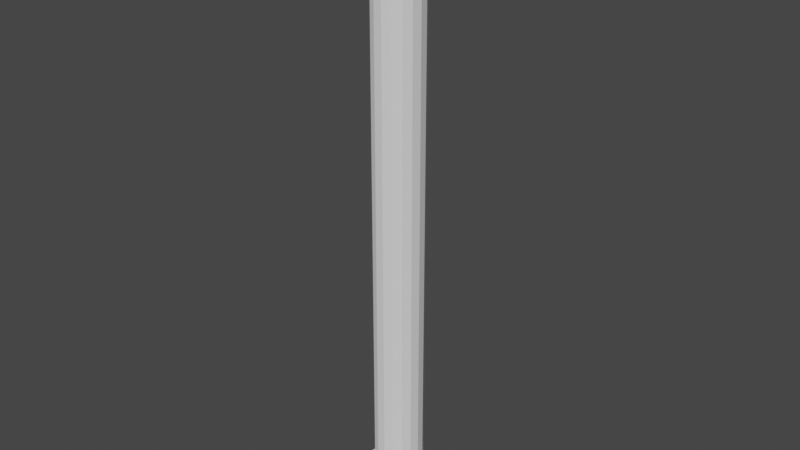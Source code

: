 # Source: Hacha_minotauro.blend  (saved by Blender 2.93.21; exported with 4.5.12 LTS)
import bpy
from mathutils import Matrix  # noqa: F401  (used for matrix-valued properties, if any)

bpy.ops.wm.read_factory_settings(use_empty=True)
scene = bpy.context.scene
scene.name = 'Scene'

# ---- collections
col_collection = bpy.data.collections.new('Collection'); scene.collection.children.link(col_collection)

# ---- world
world_world = bpy.data.worlds.new('World'); scene.world = world_world
world_world.use_nodes = True; world_world.node_tree.nodes.clear()
_N = world_world.node_tree.nodes; _L = world_world.node_tree.links
n0 = _N.new('ShaderNodeOutputWorld'); n0.name = 'World Output'; n0.location = (300, 300)
n1 = _N.new('ShaderNodeBackground'); n1.name = 'Background'; n1.location = (10, 300)
n1.inputs[0].default_value = (0.05088, 0.05088, 0.05088, 1.0)
_L.new(n1.outputs[0], n0.inputs[0])
n0.is_active_output = True
world_world.color = (0.05088, 0.05088, 0.05088)
world_world.use_sun_shadow = False
world_world.sun_shadow_jitter_overblur = 0.0

# ---- cameras
cam_camera = bpy.data.cameras.new('Camera')
cam_camera.clip_end = 100.0
cam_camera.ortho_scale = 7.314

# ---- meshes
me_cylinder = bpy.data.meshes.new('Cylinder')
me_cylinder.from_pydata([(0.0, 1.0, -1.0), (0.0, 1.0, 1.0), (0.3612, 0.9325, -1.0), (0.3612, 0.9325, 1.0), (0.6737, 0.739, -1.0), (0.6737, 0.739, 1.0), (0.8952, 0.4457, -1.0), (0.8952, 0.4457, 1.0), (0.9957, 0.09227, -1.0), (0.9957, 0.09227, 1.0), (0.9618, -0.2737, -1.0), (0.9618, -0.2737, 1.0), (0.798, -0.6026, -1.0), (0.798, -0.6026, 1.0), (0.5264, -0.8502, -1.0), (0.5264, -0.8502, 1.0), (0.1837, -0.983, -1.0), (0.1837, -0.983, 1.0), (-0.1837, -0.983, -1.0), (-0.1837, -0.983, 1.0), (-0.5264, -0.8502, -1.0), (-0.5264, -0.8502, 1.0), (-0.798, -0.6026, -1.0), (-0.798, -0.6026, 1.0), (-0.9618, -0.2737, -1.0), (-0.9618, -0.2737, 1.0), (-0.9957, 0.09227, -1.0), (-0.9957, 0.09227, 1.0), (-0.8952, 0.4457, -1.0), (-0.8952, 0.4457, 1.0), (-0.6737, 0.739, -1.0), (-0.6737, 0.739, 1.0), (-0.3612, 0.9325, -1.0), (-0.3612, 0.9325, 1.0)], [], [(0, 1, 3, 2), (2, 3, 5, 4), (4, 5, 7, 6), (6, 7, 9, 8), (8, 9, 11, 10), (10, 11, 13, 12), (12, 13, 15, 14), (14, 15, 17, 16), (16, 17, 19, 18), (18, 19, 21, 20), (20, 21, 23, 22), (22, 23, 25, 24), (24, 25, 27, 26), (26, 27, 29, 28), (28, 29, 31, 30), (3, 1, 33, 31, 29, 27, 25, 23, 21, 19, 17, 15, 13, 11, 9, 7, 5), (30, 31, 33, 32), (32, 33, 1, 0), (0, 2, 4, 6, 8, 10, 12, 14, 16, 18, 20, 22, 24, 26, 28, 30, 32)])
_uv = me_cylinder.uv_layers.new(name='UVMap')
_uv.uv.foreach_set('vector', [1.0, 0.5, 1.0, 1.0, 0.9412, 1.0, 0.9412, 0.5, 0.9412, 0.5, 0.9412, 1.0, 0.8824, 1.0, 0.8824, 0.5, 0.8824, 0.5, 0.8824, 1.0, 0.8235, 1.0, 0.8235, 0.5, 0.8235, 0.5, 0.8235, 1.0, 0.7647, 1.0, 0.7647, 0.5, 0.7647, 0.5, 0.7647, 1.0, 0.7059, 1.0, 0.7059, 0.5, 0.7059, 0.5, 0.7059, 1.0, 0.6471, 1.0, 0.6471, 0.5, 0.6471, 0.5, 0.6471, 1.0, 0.5882, 1.0, 0.5882, 0.5, 0.5882, 0.5, 0.5882, 1.0, 0.5294, 1.0, 0.5294, 0.5, 0.5294, 0.5, 0.5294, 1.0, 0.4706, 1.0, 0.4706, 0.5, 0.4706, 0.5, 0.4706, 1.0, 0.4118, 1.0, 0.4118, 0.5, 0.4118, 0.5, 0.4118, 1.0, 0.3529, 1.0, 0.3529, 0.5, 0.3529, 0.5, 0.3529, 1.0, 0.2941, 1.0, 0.2941, 0.5, 0.2941, 0.5, 0.2941, 1.0, 0.2353, 1.0, 0.2353, 0.5, 0.2353, 0.5, 0.2353, 1.0, 0.1765, 1.0, 0.1765, 0.5, 0.1765, 0.5, 0.1765, 1.0, 0.1176, 1.0, 0.1176, 0.5, 0.3367, 0.4738, 0.25, 0.49, 0.1633, 0.4738, 0.08831, 0.4274, 0.03516, 0.357, 0.01102, 0.2721, 0.01916, 0.1843, 0.05848, 0.1054, 0.1237, 0.04595, 0.2059, 0.01409, 0.2941, 0.01409, 0.3763, 0.04595, 0.4415, 0.1054, 0.4808, 0.1843, 0.489, 0.2721, 0.4648, 0.357, 0.4117, 0.4274, 0.1176, 0.5, 0.1176, 1.0, 0.05882, 1.0, 0.05882, 0.5, 0.05882, 0.5, 0.05882, 1.0, 5.215e-08, 1.0, 5.215e-08, 0.5, 0.75, 0.49, 0.8367, 0.4738, 0.9117, 0.4274, 0.9648, 0.357, 0.989, 0.2721, 0.9808, 0.1843, 0.9415, 0.1054, 0.8763, 0.04595, 0.7941, 0.01409, 0.7059, 0.01409, 0.6237, 0.04595, 0.5585, 0.1054, 0.5192, 0.1843, 0.511, 0.2721, 0.5352, 0.357, 0.5883, 0.4274, 0.6633, 0.4738])
me_cylinder.use_remesh_fix_poles = True
me_cylinder.use_remesh_preserve_attributes = False
me_cylinder.update()
me_cube_001 = bpy.data.meshes.new('Cube.001')
me_cube_001.from_pydata([(-0.6268, -0.6268, -1.0), (-0.6268, -1.0, -0.6268), (-1.0, -0.6268, -0.6268), (-0.6268, -1.0, 0.6268), (-0.6268, -0.6268, 1.0), (-1.0, -0.6268, 0.6268), (-0.6268, 0.6268, -1.0), (-1.0, 0.6268, -0.6268), (-0.6268, 1.0, -0.6268), (-0.6268, 0.6268, 1.0), (-0.6268, 1.0, 0.6268), (-1.0, 0.6268, 0.6268), (0.6268, -0.6268, -1.0), (1.0, -0.6268, -0.6268), (0.6268, -1.0, -0.6268), (0.6268, -0.6268, 1.0), (0.6268, -1.0, 0.6268), (1.0, -0.6268, 0.6268), (0.6268, 0.6268, -1.0), (0.6268, 1.0, -0.6268), (1.0, 0.6268, -0.6268), (0.6268, 0.6268, 1.0), (1.0, 0.6268, 0.6268), (0.6268, 1.0, 0.6268)], [], [(14, 16, 3, 1), (20, 22, 17, 13), (21, 9, 4, 15), (2, 5, 11, 7), (8, 10, 23, 19), (0, 1, 2), (3, 4, 5), (6, 7, 8), (9, 10, 11), (12, 13, 14), (15, 16, 17), (18, 19, 20), (21, 22, 23), (6, 0, 2, 7), (1, 3, 5, 2), (4, 9, 11, 5), (10, 8, 7, 11), (18, 6, 8, 19), (9, 21, 23, 10), (22, 20, 19, 23), (12, 18, 20, 13), (21, 15, 17, 22), (16, 14, 13, 17), (0, 12, 14, 1), (15, 4, 3, 16), (6, 18, 12, 0)])
_uv = me_cube_001.uv_layers.new(name='UVMap')
_uv.uv.foreach_set('vector', [0.4217, 0.7967, 0.5783, 0.7967, 0.5783, 0.9533, 0.4217, 0.9533, 0.4217, 0.5467, 0.5783, 0.5467, 0.5783, 0.7033, 0.4217, 0.7033, 0.6717, 0.5467, 0.8283, 0.5467, 0.8283, 0.7033, 0.6717, 0.7033, 0.4217, 0.04665, 0.5783, 0.04665, 0.5783, 0.2033, 0.4217, 0.2033, 0.4217, 0.2967, 0.5783, 0.2967, 0.5783, 0.4533, 0.4217, 0.4533, 0.1717, 0.7033, 0.1717, 0.75, 0.125, 0.7033, 0.5783, 0.9533, 0.625, 0.9533, 0.5783, 1.0, 0.1717, 0.5467, 0.125, 0.5467, 0.1717, 0.5, 0.625, 0.2967, 0.625, 0.2967, 0.5783, 0.25, 0.3283, 0.7033, 0.375, 0.7033, 0.3283, 0.75, 0.625, 0.7967, 0.625, 0.7967, 0.5783, 0.75, 0.3283, 0.5467, 0.3283, 0.5, 0.375, 0.5467, 0.625, 0.5467, 0.625, 0.5467, 0.5783, 0.5, 0.1717, 0.5467, 0.1717, 0.7033, 0.125, 0.7033, 0.125, 0.5467, 0.4217, 0.0, 0.5783, 0.0, 0.5783, 0.04665, 0.4217, 0.04665, 0.625, 0.04665, 0.625, 0.2033, 0.5783, 0.2033, 0.5783, 0.04665, 0.5783, 0.2967, 0.4217, 0.2967, 0.4217, 0.2033, 0.5783, 0.2033, 0.3283, 0.5467, 0.1717, 0.5467, 0.1717, 0.5, 0.3283, 0.5, 0.625, 0.2967, 0.625, 0.4533, 0.5783, 0.4533, 0.5783, 0.2967, 0.5783, 0.5467, 0.4217, 0.5467, 0.4217, 0.4533, 0.5783, 0.4533, 0.3283, 0.7033, 0.3283, 0.5467, 0.4217, 0.5467, 0.4217, 0.7033, 0.6717, 0.5467, 0.6717, 0.7033, 0.5783, 0.7033, 0.5783, 0.5467, 0.5783, 0.7967, 0.4217, 0.7967, 0.4217, 0.7033, 0.5783, 0.7033, 0.1717, 0.7033, 0.3283, 0.7033, 0.3283, 0.75, 0.1717, 0.75, 0.625, 0.7967, 0.625, 0.9533, 0.5783, 0.9533, 0.5783, 0.7967, 0.1717, 0.5467, 0.3283, 0.5467, 0.3283, 0.7033, 0.1717, 0.7033])
me_cube_001.use_remesh_fix_poles = True
me_cube_001.use_remesh_preserve_attributes = False
me_cube_001.update()
me_cube_002 = bpy.data.meshes.new('Cube.002')
me_cube_002.from_pydata([(-0.08242, -1.565, 0.7856), (-0.615, -0.4675, -1.119), (-0.615, -0.4675, 1.304), (0.615, -0.4675, -1.119), (0.615, -0.4675, 1.304), (-1.0, 0.4478, -0.6275), (-1.0, 0.4836, 0.8414), (1.0, 0.4836, 0.8414), (1.0, 0.4478, -0.6275), (0.1612, -1.044, 1.332), (0.005677, -1.333, 0.0811), (0.1612, -0.9479, -0.8831), (0.005677, -1.28, -0.1189), (-0.9994, -1.036, -1.799), (-0.5284, -1.036, 1.944), (0.7427, -1.036, 1.944), (0.9994, -1.036, -1.799), (-0.5345, -1.51, -0.9438), (-0.02764, -1.692, 0.4319), (-0.5345, -1.51, 1.089), (0.5345, -1.51, 1.089), (0.02764, -1.692, 0.4319), (0.5345, -1.51, -0.9438), (0.7699, -0.6967, -1.369), (-0.7699, -0.6967, -1.369), (-0.7699, -0.6967, 1.514), (0.7699, -0.6967, 1.514), (-0.7278, -0.1992, -0.9466), (-0.7278, -0.1888, 1.112), (0.7278, -0.1888, 1.112), (0.7278, -0.1992, -0.9466), (0.02764, -1.692, 0.000945), (-0.02764, -1.692, 0.003027), (-0.1132, -1.661, -0.002774), (-0.5248, -1.513, -0.08582), (-0.4442, -1.542, -0.05123), (0.432, -1.546, -0.08248), (0.3296, -1.583, -0.04228), (-0.02939, -1.691, -0.2889), (-0.143, -1.65, -0.2523), (-0.515, -1.517, -0.05844), (-0.4994, -1.522, -0.07492), (-0.4458, -1.542, -0.05191), (-0.4644, -1.535, -0.112), (-0.4751, -1.531, -0.1006), (0.02776, -1.692, -0.2868), (0.3495, -1.576, -0.1525), (0.4315, -1.547, -0.0826), (0.4326, -1.546, -0.08269), (0.2635, -1.533, -0.1124), (-0.07441, -1.528, -0.1236), (0.2839, -1.53, -0.1079), (0.4317, -1.546, -0.08251), (0.4309, -1.546, -0.08258), (0.2882, -1.545, -0.05208), (0.2273, -1.488, -0.06646), (-0.07858, -1.55, -0.03657), (-0.06839, -1.551, -0.03669), (-0.05316, -1.469, -0.0614), (0.2683, -1.55, -0.04979), (0.223, -1.487, -0.06657), (-0.443, -1.541, -0.0514), (-0.4136, -1.549, -0.04795), (-0.3481, -1.486, -0.06566), (-0.05794, -1.469, -0.06157), (-0.3529, -1.487, -0.06621), (-0.4472, -1.527, -0.1049), (-0.4188, -1.533, -0.1119), (-0.0854, -1.527, -0.1232), (0.005655, -1.406, -1.13), (-0.7046, -1.336, -1.257), (-0.6458, -1.396, -1.148), (-0.01508, -1.324, -1.278), (0.7046, -1.336, -1.256), (0.647, -1.395, -1.151), (0.672, -1.37, -1.138), (0.707, -1.334, -1.254), (0.7818, -1.258, -1.121), (-0.6621, -1.373, -1.136), (-0.7411, -1.266, -1.125), (-0.7128, -1.323, -1.242), (0.539, -1.505, 1.061), (0.5937, -1.401, 1.116), (0.6543, -1.291, 1.143), (0.619, -1.368, 1.021), (0.5643, -1.479, 0.9041), (0.5345, -1.51, 0.8716), (0.5345, -1.51, 1.059), (-0.3233, -1.586, 0.8153), (-0.368, -1.569, 0.7947), (-0.5105, -1.518, 1.058), (-0.5345, -1.51, 0.8674), (-0.5345, -1.51, 1.062), (0.3524, -1.575, 0.7955), (0.32, -1.587, 0.811), (0.508, -1.519, 1.055), (0.002377, -1.512, 1.079), (-0.5449, -1.499, 0.8793), (-0.5358, -1.508, 1.062), (-0.5386, -1.505, 1.064), (-0.5524, -1.412, 1.112), (-0.573, -1.303, 1.135), (-0.574, -1.36, 1.03), (-0.5647, -1.479, 0.9018), (-0.536, -1.508, 1.063), (-0.5464, -1.497, 0.8817), (-0.5369, -1.507, 1.063), (-0.5529, -1.488, 0.8916)], [], [(24, 23, 16, 13), (27, 28, 6, 5), (29, 30, 8, 7), (30, 27, 5, 8), (28, 29, 7, 6), (69, 74, 22, 17, 71), (72, 70, 13, 16, 73), (25, 24, 13, 14), (26, 25, 14, 15), (23, 26, 15, 16), (31, 21, 18, 32), (19, 20, 15, 14), (76, 73, 16, 15, 20, 87, 81, 82, 83, 84, 85, 86, 22, 74, 75, 77), (19, 92, 90), (43, 44, 34, 41, 40, 42, 35, 33, 32, 18, 88, 89, 91, 17, 38, 39), (87, 20, 95), (93, 94, 21, 31, 37, 36, 47, 48, 46, 45, 22, 86), (38, 17, 22, 45), (95, 20, 19, 90, 96), (88, 18, 21, 94), (98, 92, 19, 14, 13, 70, 80, 79, 78, 71, 17, 91, 97, 105, 107, 103, 102, 101, 100, 99, 106, 104), (3, 4, 26, 23), (4, 2, 25, 26), (2, 1, 24, 25), (1, 3, 23, 24), (2, 4, 29, 28), (3, 1, 27, 30), (4, 3, 30, 29), (1, 2, 28, 27), (12, 50, 49), (36, 52, 47), (12, 49, 51, 53), (36, 37, 54, 52), (12, 53, 55), (59, 54, 37, 31, 32, 33, 56, 57), (58, 12, 55, 60), (62, 56, 33, 35, 61), (64, 63, 12, 58), (42, 61, 35), (65, 41, 34, 12, 63), (66, 67, 12, 34, 44), (68, 50, 12, 67), (50, 68, 39, 38, 45, 46, 51, 49), (60, 10, 64, 58), (53, 51, 46, 48, 10, 60, 55), (54, 59, 10, 48, 47, 52), (57, 10, 59), (56, 62, 10, 57), (61, 42, 40, 10, 62), (44, 43, 66), (65, 10, 40, 41), (67, 66, 43, 39, 68), (64, 10, 65, 63), (73, 76, 11, 72), (11, 76, 77), (11, 77, 75), (11, 75, 74, 69), (69, 71, 78, 11), (79, 11, 78), (79, 80, 11), (72, 11, 80, 70), (86, 85, 84, 9, 0, 93), (9, 84, 83), (9, 83, 82), (96, 9, 82, 81, 87, 95), (96, 90, 92, 98, 104, 106, 99, 100, 9), (101, 9, 100), (93, 0, 89, 88, 94), (101, 102, 9), (91, 89, 0, 9, 102, 103, 107, 105, 97)])
me_cube_002.polygons.foreach_set('use_smooth', [1, 1, 1, 1, 1, 1, 1, 1, 1, 1, 1, 1, 1, 1, 1, 1, 1, 1, 1, 1, 1, 1, 1, 1, 1, 1, 1, 1, 1, 0, 0, 0, 0, 0, 0, 0, 0, 0, 0, 0, 0, 0, 0, 0, 0, 0, 0, 0, 0, 0, 0, 0, 0, 0, 0, 0, 0, 0, 0, 0, 0, 0, 0, 0, 0, 0, 0, 0, 0, 0])
_uv = me_cube_002.uv_layers.new(name='UVMap')
_uv.uv.foreach_set('vector', [0.3983, 0.9624, 0.3983, 0.7876, 0.3983, 0.7876, 0.3983, 0.9624, 0.3915, 0.9734, 0.6085, 0.9734, 0.625, 1.0, 0.375, 1.0, 0.6085, 0.7766, 0.3915, 0.7766, 0.375, 0.75, 0.625, 0.75, 0.3915, 0.7766, 0.3915, 0.9734, 0.375, 1.0, 0.375, 0.75, 0.6085, 0.9734, 0.6085, 0.7766, 0.625, 0.75, 0.625, 1.0, 0.4003, 0.8742, 0.4003, 0.7907, 0.4009, 0.7917, 0.4009, 0.9583, 0.4003, 0.9593, 0.3999, 0.8769, 0.3999, 0.9598, 0.3983, 0.9624, 0.3983, 0.7876, 0.3999, 0.7902, 0.6017, 0.9624, 0.3983, 0.9624, 0.3983, 0.9624, 0.6017, 0.9624, 0.6017, 0.7876, 0.6017, 0.9624, 0.6017, 0.9624, 0.6017, 0.7876, 0.3983, 0.7876, 0.6017, 0.7876, 0.6017, 0.7876, 0.3983, 0.7876, 0.4898, 0.8686, 0.5513, 0.8686, 0.5513, 0.8814, 0.4901, 0.8814, 0.5991, 0.9583, 0.5991, 0.7917, 0.6017, 0.7876, 0.6017, 0.9624, 0.4004, 0.7901, 0.3999, 0.7902, 0.3983, 0.7876, 0.6017, 0.7876, 0.5991, 0.7917, 0.5962, 0.7917, 0.5959, 0.7916, 0.5892, 0.7907, 0.5797, 0.7898, 0.5787, 0.7904, 0.5783, 0.7914, 0.5779, 0.7917, 0.4009, 0.7917, 0.4003, 0.7907, 0.4038, 0.7904, 0.4165, 0.7894, 0.5991, 0.9583, 0.5964, 0.9583, 0.5969, 0.9547, 0.4812, 0.9477, 0.4825, 0.9493, 0.4845, 0.9569, 0.4854, 0.953, 0.4871, 0.9554, 0.4872, 0.9448, 0.4873, 0.9446, 0.4898, 0.8943, 0.4901, 0.8814, 0.5513, 0.8814, 0.5792, 0.9263, 0.5755, 0.933, 0.5775, 0.9583, 0.4009, 0.9583, 0.4485, 0.8816, 0.458, 0.8989, 0.5962, 0.7917, 0.5991, 0.7917, 0.5966, 0.7957, 0.5762, 0.8193, 0.5789, 0.8242, 0.5513, 0.8686, 0.4898, 0.8686, 0.4872, 0.8228, 0.484, 0.8072, 0.4839, 0.8073, 0.4839, 0.8071, 0.4751, 0.8198, 0.4487, 0.8686, 0.4009, 0.7917, 0.5779, 0.7917, 0.4485, 0.8816, 0.4009, 0.9583, 0.4009, 0.7917, 0.4487, 0.8686, 0.5966, 0.7957, 0.5991, 0.7917, 0.5991, 0.9583, 0.5969, 0.9547, 0.5984, 0.8746, 0.5792, 0.9263, 0.5513, 0.8814, 0.5513, 0.8686, 0.5789, 0.8242, 0.5963, 0.9583, 0.5964, 0.9583, 0.5991, 0.9583, 0.6017, 0.9624, 0.3983, 0.9624, 0.3999, 0.9598, 0.4021, 0.9599, 0.4145, 0.9604, 0.4033, 0.9595, 0.4003, 0.9593, 0.4009, 0.9583, 0.5775, 0.9583, 0.5776, 0.9584, 0.5776, 0.9585, 0.5778, 0.9586, 0.5777, 0.9587, 0.5787, 0.9597, 0.5806, 0.9601, 0.5902, 0.9592, 0.5961, 0.9584, 0.5963, 0.9584, 0.5963, 0.9583, 0.3983, 0.7876, 0.6017, 0.7876, 0.6017, 0.7876, 0.3983, 0.7876, 0.6017, 0.7876, 0.6017, 0.9624, 0.6017, 0.9624, 0.6017, 0.7876, 0.6017, 0.9624, 0.3983, 0.9624, 0.3983, 0.9624, 0.6017, 0.9624, 0.3983, 0.9624, 0.3983, 0.7876, 0.3983, 0.7876, 0.3983, 0.9624, 0.6017, 0.9624, 0.6017, 0.7876, 0.6085, 0.7766, 0.6085, 0.9734, 0.3983, 0.7876, 0.3983, 0.9624, 0.3915, 0.9734, 0.3915, 0.7766, 0.6017, 0.7876, 0.3983, 0.7876, 0.3915, 0.7766, 0.6085, 0.7766, 0.3983, 0.9624, 0.6017, 0.9624, 0.6085, 0.9734, 0.3915, 0.9734, 0.25, 0.25, 0.25, 0.3595, 0.3289, 0.3289, 0.3688, 0.25, 0.3687, 0.25, 0.3687, 0.2504, 0.25, 0.25, 0.3289, 0.3289, 0.3333, 0.315, 0.3685, 0.25, 0.3688, 0.25, 0.3475, 0.1525, 0.335, 0.165, 0.3687, 0.25, 0.25, 0.25, 0.3685, 0.25, 0.3167, 0.1833, 0.3307, 0.1608, 0.335, 0.165, 0.3475, 0.1525, 0.285, 0.07525, 0.2722, 0.06965, 0.25, 0.07423, 0.25, 0.1254, 0.2524, 0.126, 0.25, 0.163, 0.25, 0.25, 0.3167, 0.1833, 0.3156, 0.1833, 0.1721, 0.158, 0.25, 0.1254, 0.25, 0.07423, 0.1645, 0.1645, 0.1647, 0.1647, 0.2489, 0.1635, 0.1827, 0.1827, 0.25, 0.25, 0.25, 0.163, 0.1641, 0.1662, 0.1647, 0.1647, 0.1645, 0.1645, 0.1817, 0.1845, 0.1503, 0.2231, 0.1438, 0.25, 0.25, 0.25, 0.1827, 0.1827, 0.1631, 0.3086, 0.1701, 0.3299, 0.25, 0.25, 0.1438, 0.25, 0.1568, 0.298, 0.2474, 0.3581, 0.25, 0.3595, 0.25, 0.25, 0.1701, 0.3299, 0.2526, 0.3739, 0.25, 0.3746, 0.25, 0.4533, 0.2805, 0.4648, 0.2937, 0.4588, 0.3552, 0.3552, 0.3351, 0.3351, 0.3308, 0.3394, 0.3165, 0.3165, 0.25, 0.25, 0.25, 0.337, 0.2511, 0.3365, 0.3685, 0.2506, 0.3351, 0.3351, 0.3552, 0.3552, 0.369, 0.25, 0.25, 0.25, 0.3165, 0.3165, 0.3175, 0.3147, 0.3335, 0.185, 0.329, 0.171, 0.25, 0.25, 0.369, 0.25, 0.3687, 0.2491, 0.3688, 0.2495, 0.25, 0.1405, 0.25, 0.25, 0.329, 0.171, 0.2476, 0.1418, 0.1703, 0.1703, 0.25, 0.25, 0.25, 0.1405, 0.1633, 0.1915, 0.1627, 0.1926, 0.1458, 0.25, 0.25, 0.25, 0.1703, 0.1703, 0.1582, 0.3197, 0.1616, 0.3384, 0.1648, 0.3352, 0.1825, 0.3175, 0.25, 0.25, 0.1458, 0.25, 0.1506, 0.2772, 0.172, 0.3419, 0.1648, 0.3352, 0.1616, 0.3384, 0.25, 0.4533, 0.25, 0.3746, 0.25, 0.337, 0.25, 0.25, 0.1825, 0.3175, 0.1836, 0.3175, 0.37, 0.3715, 0.3703, 0.3703, 0.25, 0.25, 0.25, 0.4237, 0.25, 0.25, 0.3703, 0.3703, 0.3746, 0.25, 0.25, 0.25, 0.3746, 0.25, 0.3607, 0.1393, 0.25, 0.25, 0.3607, 0.1393, 0.3579, 0.1291, 0.25, 0.08434, 0.25, 0.08434, 0.1413, 0.1273, 0.1373, 0.1373, 0.25, 0.25, 0.1199, 0.25, 0.25, 0.25, 0.1373, 0.1373, 0.1199, 0.25, 0.1316, 0.3684, 0.25, 0.25, 0.25, 0.4237, 0.25, 0.25, 0.1316, 0.3684, 0.134, 0.3756, 0.3478, 0.4176, 0.3504, 0.4023, 0.3509, 0.3509, 0.25, 0.25, 0.25, 0.49, 0.3228, 0.4599, 0.25, 0.25, 0.3509, 0.3509, 0.349, 0.25, 0.25, 0.25, 0.349, 0.25, 0.3437, 0.1563, 0.25, 0.08085, 0.25, 0.25, 0.3437, 0.1563, 0.3404, 0.1176, 0.3399, 0.1157, 0.336, 0.1108, 0.25, 0.08085, 0.1652, 0.1094, 0.1607, 0.1141, 0.1604, 0.1147, 0.1604, 0.1148, 0.1602, 0.1154, 0.1598, 0.1159, 0.1523, 0.1523, 0.25, 0.25, 0.1441, 0.25, 0.25, 0.25, 0.1523, 0.1523, 0.8228, 0.4599, 0.75, 0.49, 0.7019, 0.4701, 0.7091, 0.417, 0.8171, 0.4206, 0.1441, 0.25, 0.1504, 0.3496, 0.25, 0.25, 0.1689, 0.4272, 0.2019, 0.4701, 0.25, 0.49, 0.25, 0.25, 0.1504, 0.3496, 0.1614, 0.4096, 0.1641, 0.415, 0.1659, 0.4199, 0.1663, 0.4211])
me_cube_002.use_remesh_fix_poles = True
me_cube_002.use_remesh_preserve_attributes = False
me_cube_002.update()
me_cylinder_001 = bpy.data.meshes.new('Cylinder.001')
me_cylinder_001.from_pydata([(0.0, 1.0, -1.0), (0.3612, 0.9325, -1.0), (0.6737, 0.739, -1.0), (0.8952, 0.4457, -1.0), (0.9957, 0.09227, -1.0), (0.9618, -0.2737, -1.0), (0.798, -0.6026, -1.0), (0.5264, -0.8502, -1.0), (0.1837, -0.983, -1.0), (-0.1837, -0.983, -1.0), (-0.5264, -0.8502, -1.0), (-0.798, -0.6026, -1.0), (-0.9618, -0.2737, -1.0), (-0.9957, 0.09227, -1.0), (-0.8952, 0.4457, -1.0), (-0.6737, 0.739, -1.0), (-0.3612, 0.9325, -1.0), (0.0, 1.0, 0.8631), (0.3612, 0.9325, 0.8631), (0.6737, 0.739, 0.8631), (0.8952, 0.4457, 0.8631), (0.9957, 0.09227, 0.8631), (0.9618, -0.2737, 0.8631), (0.798, -0.6026, 0.8631), (0.5264, -0.8502, 0.8631), (0.1837, -0.983, 0.8631), (-0.1837, -0.983, 0.8631), (-0.5264, -0.8502, 0.8631), (-0.798, -0.6026, 0.8631), (-0.9618, -0.2737, 0.8631), (-0.9957, 0.09227, 0.8631), (-0.8952, 0.4457, 0.8631), (-0.6737, 0.739, 0.8631), (-0.3612, 0.9325, 0.8631), (1.471e-07, 0.7569, 1.0), (7.49e-08, 0.9341, 0.9278), (0.2734, 0.7058, 1.0), (0.3374, 0.871, 0.9278), (0.5099, 0.5594, 1.0), (0.6293, 0.6903, 0.9278), (0.6775, 0.3374, 1.0), (0.8362, 0.4164, 0.9278), (0.7537, 0.06984, 1.0), (0.9301, 0.08619, 0.9278), (0.728, -0.2071, 1.0), (0.8984, -0.2556, 0.9278), (0.604, -0.4561, 1.0), (0.7454, -0.5629, 0.9278), (0.3985, -0.6435, 1.0), (0.4917, -0.7942, 0.9278), (0.1391, -0.744, 1.0), (0.1716, -0.9182, 0.9278), (-0.1391, -0.744, 1.0), (-0.1716, -0.9182, 0.9278), (-0.3985, -0.6435, 1.0), (-0.4917, -0.7942, 0.9278), (-0.604, -0.4561, 1.0), (-0.7454, -0.5629, 0.9278), (-0.728, -0.2071, 1.0), (-0.8984, -0.2556, 0.9278), (-0.7537, 0.06984, 1.0), (-0.9301, 0.08619, 0.9278), (-0.6775, 0.3374, 1.0), (-0.8362, 0.4164, 0.9278), (-0.5099, 0.5594, 1.0), (-0.6293, 0.6903, 0.9278), (-0.2734, 0.7058, 1.0), (-0.3374, 0.871, 0.9278)], [], [(16, 33, 17, 0), (2, 19, 20, 3), (3, 20, 21, 4), (4, 21, 22, 5), (5, 22, 23, 6), (6, 23, 24, 7), (7, 24, 25, 8), (8, 25, 26, 9), (9, 26, 27, 10), (10, 27, 28, 11), (11, 28, 29, 12), (12, 29, 30, 13), (13, 30, 31, 14), (14, 31, 32, 15), (15, 32, 33, 16), (0, 17, 18, 1), (1, 18, 19, 2), (0, 1, 2, 3, 4, 5, 6, 7, 8, 9, 10, 11, 12, 13, 14, 15, 16), (36, 34, 66, 64, 62, 60, 58, 56, 54, 52, 50, 48, 46, 44, 42, 40, 38), (20, 19, 39, 41), (21, 20, 41, 43), (22, 21, 43, 45), (23, 22, 45, 47), (24, 23, 47, 49), (25, 24, 49, 51), (26, 25, 51, 53), (27, 26, 53, 55), (28, 27, 55, 57), (29, 28, 57, 59), (30, 29, 59, 61), (31, 30, 61, 63), (32, 31, 63, 65), (33, 32, 65, 67), (18, 17, 35, 37), (19, 18, 37, 39), (34, 36, 37, 35), (36, 38, 39, 37), (38, 40, 41, 39), (40, 42, 43, 41), (42, 44, 45, 43), (44, 46, 47, 45), (46, 48, 49, 47), (48, 50, 51, 49), (50, 52, 53, 51), (52, 54, 55, 53), (54, 56, 57, 55), (56, 58, 59, 57), (58, 60, 61, 59), (60, 62, 63, 61), (62, 64, 65, 63), (64, 66, 67, 65), (66, 34, 35, 67), (17, 33, 67, 35)])
me_cylinder_001.polygons.foreach_set('use_smooth', [True] * 53)
_uv = me_cylinder_001.uv_layers.new(name='UVMap')
_uv.uv.foreach_set('vector', [0.05882, 0.5, 0.05882, 0.9658, 5.215e-08, 0.9658, 5.215e-08, 0.5, 0.8824, 0.5, 0.8824, 0.9658, 0.8235, 0.9658, 0.8235, 0.5, 0.8235, 0.5, 0.8235, 0.9658, 0.7647, 0.9658, 0.7647, 0.5, 0.7647, 0.5, 0.7647, 0.9658, 0.7059, 0.9658, 0.7059, 0.5, 0.7059, 0.5, 0.7059, 0.9658, 0.6471, 0.9658, 0.6471, 0.5, 0.6471, 0.5, 0.6471, 0.9658, 0.5882, 0.9658, 0.5882, 0.5, 0.5882, 0.5, 0.5882, 0.9658, 0.5294, 0.9658, 0.5294, 0.5, 0.5294, 0.5, 0.5294, 0.9658, 0.4706, 0.9658, 0.4706, 0.5, 0.4706, 0.5, 0.4706, 0.9658, 0.4118, 0.9658, 0.4118, 0.5, 0.4118, 0.5, 0.4118, 0.9658, 0.3529, 0.9658, 0.3529, 0.5, 0.3529, 0.5, 0.3529, 0.9658, 0.2941, 0.9658, 0.2941, 0.5, 0.2941, 0.5, 0.2941, 0.9658, 0.2353, 0.9658, 0.2353, 0.5, 0.2353, 0.5, 0.2353, 0.9658, 0.1765, 0.9658, 0.1765, 0.5, 0.1765, 0.5, 0.1765, 0.9658, 0.1176, 0.9658, 0.1176, 0.5, 0.1176, 0.5, 0.1176, 0.9658, 0.05882, 0.9658, 0.05882, 0.5, 1.0, 0.5, 1.0, 0.9658, 0.9412, 0.9658, 0.9412, 0.5, 0.9412, 0.5, 0.9412, 0.9658, 0.8824, 0.9658, 0.8824, 0.5, 0.75, 0.49, 0.8367, 0.4738, 0.9117, 0.4274, 0.9648, 0.357, 0.989, 0.2721, 0.9808, 0.1843, 0.9415, 0.1054, 0.8763, 0.04595, 0.7941, 0.01409, 0.7059, 0.01409, 0.6237, 0.04595, 0.5585, 0.1054, 0.5192, 0.1843, 0.511, 0.2721, 0.5352, 0.357, 0.5883, 0.4274, 0.6633, 0.4738, 0.3156, 0.4194, 0.25, 0.4317, 0.1844, 0.4194, 0.1276, 0.3842, 0.08739, 0.331, 0.06912, 0.2668, 0.07528, 0.2003, 0.105, 0.1405, 0.1544, 0.09555, 0.2166, 0.07144, 0.2834, 0.07144, 0.3456, 0.09555, 0.395, 0.1405, 0.4247, 0.2003, 0.4309, 0.2668, 0.4126, 0.331, 0.3724, 0.3842, 0.8235, 0.9658, 0.8824, 0.9658, 0.8804, 0.982, 0.8255, 0.982, 0.7647, 0.9658, 0.8235, 0.9658, 0.8216, 0.982, 0.7666, 0.982, 0.7059, 0.9658, 0.7647, 0.9658, 0.7628, 0.982, 0.7078, 0.982, 0.6471, 0.9658, 0.7059, 0.9658, 0.7039, 0.982, 0.649, 0.982, 0.5882, 0.9658, 0.6471, 0.9658, 0.6451, 0.982, 0.5902, 0.982, 0.5294, 0.9658, 0.5882, 0.9658, 0.5863, 0.982, 0.5313, 0.982, 0.4706, 0.9658, 0.5294, 0.9658, 0.5275, 0.982, 0.4725, 0.982, 0.4118, 0.9658, 0.4706, 0.9658, 0.4687, 0.982, 0.4137, 0.982, 0.3529, 0.9658, 0.4118, 0.9658, 0.4098, 0.982, 0.3549, 0.982, 0.2941, 0.9658, 0.3529, 0.9658, 0.351, 0.982, 0.2961, 0.982, 0.2353, 0.9658, 0.2941, 0.9658, 0.2922, 0.982, 0.2372, 0.982, 0.1765, 0.9658, 0.2353, 0.9658, 0.2334, 0.982, 0.1784, 0.982, 0.1176, 0.9658, 0.1765, 0.9658, 0.1745, 0.982, 0.1196, 0.982, 0.05882, 0.9658, 0.1176, 0.9658, 0.1157, 0.982, 0.06076, 0.982, 0.9412, 0.9658, 1.0, 0.9658, 0.9981, 0.982, 0.9431, 0.982, 0.8824, 0.9658, 0.9412, 0.9658, 0.9392, 0.982, 0.8843, 0.982, 0.9928, 1.0, 0.9483, 1.0, 0.9431, 0.982, 0.9981, 0.982, 0.934, 1.0, 0.8895, 1.0, 0.8843, 0.982, 0.9392, 0.982, 0.8752, 1.0, 0.8307, 1.0, 0.8255, 0.982, 0.8804, 0.982, 0.8164, 1.0, 0.7719, 1.0, 0.7666, 0.982, 0.8216, 0.982, 0.7576, 1.0, 0.713, 1.0, 0.7078, 0.982, 0.7628, 0.982, 0.6987, 1.0, 0.6542, 1.0, 0.649, 0.982, 0.7039, 0.982, 0.6399, 1.0, 0.5954, 1.0, 0.5902, 0.982, 0.6451, 0.982, 0.5811, 1.0, 0.5366, 1.0, 0.5313, 0.982, 0.5863, 0.982, 0.5223, 1.0, 0.4777, 1.0, 0.4725, 0.982, 0.5275, 0.982, 0.4634, 1.0, 0.4189, 1.0, 0.4137, 0.982, 0.4687, 0.982, 0.4046, 1.0, 0.3601, 1.0, 0.3549, 0.982, 0.4098, 0.982, 0.3458, 1.0, 0.3013, 1.0, 0.2961, 0.982, 0.351, 0.982, 0.287, 1.0, 0.2424, 1.0, 0.2372, 0.982, 0.2922, 0.982, 0.2281, 1.0, 0.1836, 1.0, 0.1784, 0.982, 0.2334, 0.982, 0.1693, 1.0, 0.1248, 1.0, 0.1196, 0.982, 0.1745, 0.982, 0.1105, 1.0, 0.06597, 1.0, 0.06076, 0.982, 0.1157, 0.982, 0.05167, 1.0, 0.00715, 1.0, 0.001938, 0.982, 0.05689, 0.982, 5.215e-08, 0.9658, 0.05882, 0.9658, 0.05689, 0.982, 0.001938, 0.982])
me_cylinder_001.use_remesh_fix_poles = True
me_cylinder_001.use_remesh_preserve_attributes = False
me_cylinder_001.update()
me_cube_005 = bpy.data.meshes.new('Cube.005')
me_cube_005.from_pydata([(-0.615, -0.4675, -1.119), (-0.615, -0.4675, 1.304), (0.615, -0.4675, -1.119), (0.615, -0.4675, 1.304), (-1.0, 0.4478, -0.6275), (-0.2834, -1.31, 0.6682), (-1.0, 0.4836, 0.8414), (1.0, 0.4836, 0.8414), (1.0, 0.4478, -0.6275), (-0.1749, -0.7299, -0.8839), (-0.9994, -1.036, -1.799), (-0.3601, -0.8359, 1.216), (0.4988, -0.7241, 0.653), (-0.9994, -1.036, 1.944), (0.9994, -1.036, 1.944), (0.9994, -1.036, -1.799), (-0.5345, -1.51, -0.9438), (-0.02764, -1.692, -0.2866), (-0.02764, -1.692, 0.4319), (-0.5345, -1.51, 1.089), (0.5345, -1.51, 1.089), (0.02764, -1.692, 0.4319), (0.02764, -1.692, -0.2866), (0.5345, -1.51, -0.9438), (0.7699, -0.6967, -1.369), (-0.7699, -0.6967, -1.369), (-0.7699, -0.6967, 1.514), (0.7699, -0.6967, 1.514), (-0.7278, -0.1992, -0.9466), (-0.7278, -0.1888, 1.112), (0.7278, -0.1888, 1.112), (0.7278, -0.1992, -0.9466), (1.077, -0.9457, 0.7049), (0.9994, -1.036, 0.7125), (0.9994, -1.036, 0.7565), (0.5345, -1.51, 0.7172), (0.5345, -1.51, 0.9797), (1.109, -1.045, 0.7707), (1.097, -1.057, 0.6892), (-0.442, -1.543, 0.9691), (-0.2659, -1.606, 0.7408), (-0.5345, -1.51, 0.7426), (-0.5345, -1.51, 0.9522), (0.2549, -1.61, 0.7266), (0.4561, -1.538, 0.7167), (0.4606, -1.536, 0.9932), (0.4561, -1.536, 0.9933), (-0.6704, -1.371, 0.8894), (-0.6482, -1.394, 0.7389), (0.6964, -1.345, 0.712), (0.731, -1.31, 0.7109), (0.7135, -1.327, 0.6902), (0.4561, -1.339, 0.705), (0.4988, -1.337, 0.689), (0.8233, -1.216, 0.8856), (0.8083, -1.231, 0.8532), (0.757, -1.283, 0.8769), (-0.3601, -1.286, 0.7099), (-0.5139, -1.288, 0.7143), (-0.9431, -1.142, 0.89), (-0.9149, -1.171, 0.829), (-0.5939, -1.364, 0.7356), (-0.89, -1.196, 0.8831), (-0.7231, -1.318, 0.6779), (-0.6699, -1.372, 0.746), (-0.8667, -1.247, 0.7754), (-0.682, -1.359, 0.8788), (-0.6378, -1.354, 0.8831), (-0.3808, -1.187, 0.8227), (-0.3601, -1.186, 0.8229), (0.5532, -1.195, 0.851), (0.622, -1.307, 0.8913), (0.4561, -1.308, 0.8964), (0.4988, -1.192, 0.8515), (-0.2834, -1.355, 0.894), (-0.1749, -1.349, -1.234), (-0.7923, -1.247, -1.418), (-0.7008, -1.34, -1.25), (-0.1749, -1.236, -1.437), (0.7865, -1.253, -1.407), (0.7065, -1.334, -1.26), (0.7375, -1.303, -1.243), (0.7983, -1.241, -1.393), (0.8785, -1.159, -1.226), (-0.8709, -1.167, -1.158), (-0.9174, -1.12, -1.273), (-0.9785, -1.058, -1.145)], [], [(25, 24, 15, 10), (28, 29, 6, 4), (30, 31, 8, 7), (31, 28, 4, 8), (29, 30, 7, 6), (80, 23, 16, 77, 75), (76, 10, 15, 79, 78), (26, 25, 10, 13), (27, 26, 13, 14), (33, 15, 24, 27, 14, 34, 32), (22, 21, 18, 17), (19, 20, 14, 13), (51, 49, 35, 23, 80, 81, 83, 82, 79, 15, 33, 38, 50), (54, 55, 37, 34, 14, 20, 36, 56), (19, 42, 39), (41, 16, 17, 18, 40), (36, 20, 45), (44, 43, 21, 22, 23, 35), (16, 23, 22, 17), (46, 45, 20, 19, 39), (18, 21, 43, 40), (47, 42, 19, 13, 10, 76, 85, 86, 84, 77, 16, 41, 48, 64, 63, 60, 59, 62, 66), (2, 3, 27, 24), (3, 1, 26, 27), (1, 0, 25, 26), (0, 2, 24, 25), (1, 3, 30, 29), (2, 0, 28, 31), (3, 2, 31, 30), (0, 1, 29, 28), (71, 56, 36, 45, 46, 72), (73, 12, 37, 55, 70), (32, 34, 37, 12), (32, 12, 38, 33), (52, 44, 35, 49), (50, 38, 12, 53), (53, 12, 58, 57), (48, 41, 40, 43, 44, 52, 61), (58, 12, 65), (48, 61, 64), (47, 66, 67), (68, 65, 12), (68, 12, 73, 69), (72, 46, 39, 42, 47, 67, 74), (11, 71, 72, 74), (11, 54, 56, 71), (55, 54, 11, 70), (73, 70, 11, 69), (53, 57, 5, 51, 50), (59, 60, 11), (63, 64, 61, 52, 49, 51, 5), (59, 11, 62), (66, 62, 11, 74, 67), (9, 81, 80, 75), (9, 83, 81), (9, 82, 83), (79, 82, 9, 78), (76, 78, 9, 85), (85, 9, 86), (86, 9, 84), (84, 9, 75, 77)])
me_cube_005.polygons.foreach_set('use_smooth', [True] * 61)
_uv = me_cube_005.uv_layers.new(name='UVMap')
_uv.uv.foreach_set('vector', [0.3983, 0.9624, 0.3983, 0.7876, 0.3983, 0.7876, 0.3983, 0.9624, 0.3915, 0.9734, 0.6085, 0.9734, 0.625, 1.0, 0.375, 1.0, 0.6085, 0.7766, 0.3915, 0.7766, 0.375, 0.75, 0.625, 0.75, 0.3915, 0.7766, 0.3915, 0.9734, 0.375, 1.0, 0.375, 0.75, 0.6085, 0.9734, 0.6085, 0.7766, 0.625, 0.75, 0.625, 1.0, 0.3999, 0.7902, 0.4009, 0.7917, 0.4009, 0.9583, 0.4, 0.9598, 0.4, 0.8977, 0.3995, 0.9606, 0.3983, 0.9624, 0.3983, 0.7876, 0.3995, 0.7894, 0.3994, 0.8942, 0.6017, 0.9624, 0.3983, 0.9624, 0.3983, 0.9624, 0.6017, 0.9624, 0.6017, 0.7876, 0.6017, 0.9624, 0.6017, 0.9624, 0.6017, 0.7876, 0.5348, 0.7876, 0.3983, 0.7876, 0.3983, 0.7876, 0.6017, 0.7876, 0.6017, 0.7876, 0.5372, 0.7876, 0.537, 0.7876, 0.4487, 0.8686, 0.5513, 0.8686, 0.5513, 0.8814, 0.4487, 0.8814, 0.5991, 0.9583, 0.5991, 0.7917, 0.6017, 0.7876, 0.6017, 0.9624, 0.5501, 0.7901, 0.5528, 0.7902, 0.5629, 0.7917, 0.4009, 0.7917, 0.3999, 0.7902, 0.4041, 0.7899, 0.419, 0.7886, 0.4015, 0.7893, 0.3995, 0.7894, 0.3983, 0.7876, 0.5348, 0.7876, 0.5356, 0.7878, 0.5506, 0.7899, 0.5588, 0.7891, 0.5581, 0.7892, 0.539, 0.7877, 0.5372, 0.7876, 0.6017, 0.7876, 0.5991, 0.7917, 0.5885, 0.7917, 0.5638, 0.7897, 0.5991, 0.9583, 0.5858, 0.9583, 0.5904, 0.9443, 0.5653, 0.9583, 0.4009, 0.9583, 0.4487, 0.8814, 0.5513, 0.8814, 0.5738, 0.9175, 0.5885, 0.7917, 0.5991, 0.7917, 0.5921, 0.8029, 0.5649, 0.8036, 0.5728, 0.8341, 0.5513, 0.8686, 0.4487, 0.8686, 0.4009, 0.7917, 0.5629, 0.7917, 0.4009, 0.9583, 0.4009, 0.7917, 0.4487, 0.8686, 0.4487, 0.8814, 0.5922, 0.8036, 0.5921, 0.8029, 0.5991, 0.7917, 0.5991, 0.9583, 0.5904, 0.9443, 0.5513, 0.8814, 0.5513, 0.8686, 0.5728, 0.8341, 0.5738, 0.9175, 0.5687, 0.9595, 0.5858, 0.9583, 0.5991, 0.9583, 0.6017, 0.9624, 0.3983, 0.9624, 0.3995, 0.9606, 0.4199, 0.9617, 0.4322, 0.9623, 0.4222, 0.9613, 0.4, 0.9598, 0.4009, 0.9583, 0.5653, 0.9583, 0.5578, 0.9593, 0.5568, 0.9595, 0.5476, 0.96, 0.5507, 0.9617, 0.553, 0.962, 0.5581, 0.9614, 0.567, 0.9596, 0.3983, 0.7876, 0.6017, 0.7876, 0.6017, 0.7876, 0.3983, 0.7876, 0.6017, 0.7876, 0.6017, 0.9624, 0.6017, 0.9624, 0.6017, 0.7876, 0.6017, 0.9624, 0.3983, 0.9624, 0.3983, 0.9624, 0.6017, 0.9624, 0.3983, 0.9624, 0.3983, 0.7876, 0.3983, 0.7876, 0.3983, 0.9624, 0.6017, 0.9624, 0.6017, 0.7876, 0.6085, 0.7766, 0.6085, 0.9734, 0.3983, 0.7876, 0.3983, 0.9624, 0.3915, 0.9734, 0.3915, 0.7766, 0.6017, 0.7876, 0.3983, 0.7876, 0.3915, 0.7766, 0.6085, 0.7766, 0.3983, 0.9624, 0.6017, 0.9624, 0.6085, 0.9734, 0.3915, 0.9734, 0.2575, 0.3118, 0.2636, 0.3062, 0.2535, 0.3384, 0.2502, 0.3431, 0.25, 0.3432, 0.25, 0.3151, 0.25, 0.2996, 0.25, 0.25, 0.2737, 0.2737, 0.2659, 0.2987, 0.2521, 0.2989, 0.2725, 0.25, 0.2746, 0.2657, 0.2737, 0.2737, 0.25, 0.25, 0.2725, 0.25, 0.25, 0.25, 0.2733, 0.2267, 0.2746, 0.2371, 0.25, 0.1864, 0.25, 0.1639, 0.2535, 0.1685, 0.2609, 0.1901, 0.2624, 0.1947, 0.2733, 0.2267, 0.25, 0.25, 0.25, 0.1901, 0.25, 0.1901, 0.25, 0.25, 0.2106, 0.2106, 0.2166, 0.2084, 0.2001, 0.2001, 0.2052, 0.1849, 0.2174, 0.1691, 0.2409, 0.1593, 0.25, 0.1639, 0.25, 0.1864, 0.2025, 0.2025, 0.2106, 0.2106, 0.25, 0.25, 0.1969, 0.25, 0.2001, 0.2001, 0.2025, 0.2025, 0.1991, 0.208, 0.1991, 0.3009, 0.1986, 0.2958, 0.2006, 0.2994, 0.2158, 0.2842, 0.1969, 0.25, 0.25, 0.25, 0.2158, 0.2842, 0.25, 0.25, 0.25, 0.2996, 0.2166, 0.2845, 0.25, 0.3151, 0.25, 0.3432, 0.2094, 0.3265, 0.2052, 0.3206, 0.1991, 0.3009, 0.2006, 0.2994, 0.2166, 0.3064, 0.25, 0.25, 0.3826, 0.3826, 0.3583, 0.3916, 0.25, 0.4507, 0.25, 0.25, 0.4121, 0.25, 0.4024, 0.3258, 0.3826, 0.3826, 0.4099, 0.2158, 0.4121, 0.25, 0.25, 0.25, 0.3652, 0.1348, 0.3583, 0.1327, 0.3652, 0.1348, 0.25, 0.25, 0.25, 0.08378, 0.3583, 0.06399, 0.25, 0.03598, 0.25, 0.01, 0.396, 0.07048, 0.3986, 0.08154, 0.1516, 0.25, 0.1576, 0.1576, 0.25, 0.25, 0.6856, 0.03668, 0.6934, 0.224, 0.7045, 0.1956, 0.8583, 0.1113, 0.8935, 0.1306, 0.896, 0.07048, 0.75, 0.01, 0.1516, 0.25, 0.25, 0.25, 0.1628, 0.3372, 0.1916, 0.4314, 0.1628, 0.3372, 0.25, 0.25, 0.25, 0.4507, 0.1981, 0.4315, 0.25, 0.25, 0.3836, 0.3836, 0.3791, 0.3953, 0.25, 0.4474, 0.25, 0.25, 0.4043, 0.25, 0.3836, 0.3836, 0.25, 0.25, 0.3925, 0.1075, 0.4043, 0.25, 0.3908, 0.1017, 0.3925, 0.1075, 0.25, 0.25, 0.25, 0.04176, 0.1596, 0.08025, 0.25, 0.04176, 0.25, 0.25, 0.1413, 0.1413, 0.1413, 0.1413, 0.25, 0.25, 0.1323, 0.25, 0.1323, 0.25, 0.25, 0.25, 0.1481, 0.3519, 0.1481, 0.3519, 0.25, 0.25, 0.25, 0.4474, 0.173, 0.4163])
me_cube_005.use_remesh_fix_poles = True
me_cube_005.use_remesh_preserve_attributes = False
me_cube_005.update()
me_cylinder_002 = bpy.data.meshes.new('Cylinder.002')
me_cylinder_002.from_pydata([(-0.9556, 0.2334, -0.8533), (-0.9794, -0.08364, -1.0), (-0.9556, 0.2334, 0.8533), (-0.9794, -0.08364, 1.0), (-0.9353, 0.3046, -0.8533), (-0.7887, 0.5867, -1.0), (-0.7887, 0.5867, 1.0), (-0.9353, 0.3046, 0.8533), (-0.8254, -0.5476, -0.9385), (-0.7433, -0.6525, -1.0), (-0.8254, -0.5476, 0.9385), (-0.7433, -0.6525, 1.0), (-0.9344, -0.3287, -0.9385), (-0.9687, -0.1999, -1.0), (-0.9687, -0.1999, 1.0), (-0.9344, -0.3287, 0.9385), (-0.2656, -0.9512, -0.9122), (-0.07801, -0.983, -1.0), (-0.2656, -0.9512, 0.9122), (-0.07801, -0.983, 1.0), (-0.4445, -0.8819, -0.9122), (-0.6046, -0.779, -1.0), (-0.6046, -0.779, 1.0), (-0.4445, -0.8819, 0.9122), (0.4805, -0.868, -0.9507), (0.5703, -0.8103, -1.0), (0.4805, -0.868, 0.9507), (0.5703, -0.8103, 1.0), (0.2297, -0.9652, -0.9507), (0.1244, -0.983, -1.0), (0.1244, -0.983, 1.0), (0.2297, -0.9652, 0.9507), (0.9149, -0.368, -0.8947), (0.9735, -0.1474, -1.0), (0.9149, -0.368, 0.8947), (0.9735, -0.1474, 1.0), (0.845, -0.5083, -0.8947), (0.7043, -0.6881, -1.0), (0.7043, -0.6881, 1.0), (0.845, -0.5083, 0.8947), (0.9244, 0.3431, -0.8932), (0.8177, 0.5483, -1.0), (0.9244, 0.3431, 0.8932), (0.8177, 0.5483, 1.0), (0.9665, 0.195, -0.8932), (0.9839, -0.03574, -1.0), (0.9839, -0.03574, 1.0), (0.9665, 0.195, 0.8932), (0.4834, 0.8568, -0.8563), (0.1911, 0.9643, -1.0), (0.4834, 0.8568, 0.8563), (0.1911, 0.9643, 1.0), (0.5515, 0.8147, -0.8563), (0.778, 0.6009, -1.0), (0.778, 0.6009, 1.0), (0.5515, 0.8147, 0.8563), (0.07886, 0.9853, -1.0), (-0.06549, 0.9878, -0.9334), (-0.06549, 0.9878, 0.9334), (0.07886, 0.9853, 1.0), (-0.2958, 0.9447, -0.9334), (-0.2958, 0.9447, 0.9334), (-0.6314, 0.7652, -0.9502), (-0.7145, 0.685, -1.0), (-0.6314, 0.7652, 0.9502), (-0.7145, 0.685, 1.0), (-0.4718, 0.864, -0.9502), (-0.3786, 0.9001, -0.9993), (-0.4718, 0.864, 0.9502), (-0.3786, 0.9001, 0.9993)], [], [(48, 50, 55, 52), (51, 59, 69, 65, 6, 3, 14, 11, 22, 19, 30, 27, 38, 35, 46, 43, 54), (40, 42, 47, 44), (53, 54, 43, 41), (32, 34, 39, 36), (45, 46, 35, 33), (24, 26, 31, 28), (37, 38, 27, 25), (16, 18, 23, 20), (29, 30, 19, 17), (8, 10, 15, 12), (21, 22, 11, 9), (0, 2, 7, 4), (13, 14, 3, 1), (56, 49, 53, 41, 45, 33, 37, 25, 29, 17, 21, 9, 13, 1, 5, 63, 67), (62, 64, 68, 66), (2, 0, 1, 3), (0, 4, 5, 1), (7, 2, 3, 6), (6, 5, 4, 7), (10, 8, 9, 11), (8, 12, 13, 9), (15, 10, 11, 14), (14, 13, 12, 15), (18, 16, 17, 19), (16, 20, 21, 17), (23, 18, 19, 22), (22, 21, 20, 23), (26, 24, 25, 27), (24, 28, 29, 25), (31, 26, 27, 30), (30, 29, 28, 31), (34, 32, 33, 35), (32, 36, 37, 33), (39, 34, 35, 38), (38, 37, 36, 39), (42, 40, 41, 43), (40, 44, 45, 41), (47, 42, 43, 46), (46, 45, 44, 47), (60, 61, 58, 57), (50, 48, 49, 51), (48, 52, 53, 49), (55, 50, 51, 54), (54, 53, 52, 55), (60, 57, 56, 67), (57, 58, 59, 56), (58, 61, 69, 59), (61, 60, 67, 69), (56, 59, 51, 49), (64, 62, 63, 65), (66, 68, 69, 67), (62, 66, 67, 63), (68, 64, 65, 69), (5, 6, 65, 63)])
me_cylinder_002.polygons.foreach_set('use_smooth', [True] * 55)
_uv = me_cylinder_002.uv_layers.new(name='UVMap')
_uv.uv.foreach_set('vector', [0.9182, 0.5359, 0.9182, 0.9641, 0.9054, 0.9641, 0.9054, 0.5359, 0.2959, 0.4814, 0.2689, 0.4865, 0.1591, 0.466, 0.07852, 0.4144, 0.06071, 0.3908, 0.01494, 0.2299, 0.01752, 0.202, 0.07161, 0.0934, 0.1049, 0.06304, 0.2313, 0.01409, 0.2799, 0.01409, 0.3869, 0.05554, 0.419, 0.08486, 0.4836, 0.2146, 0.4861, 0.2414, 0.4462, 0.3816, 0.4367, 0.3942, 0.8064, 0.5267, 0.8064, 0.9733, 0.7818, 0.9733, 0.7818, 0.5267, 0.8547, 0.5, 0.8547, 1.0, 0.8441, 1.0, 0.8441, 0.5, 0.689, 0.5263, 0.689, 0.9737, 0.6639, 0.9737, 0.6639, 0.5263, 0.7441, 0.5, 0.7441, 1.0, 0.7262, 1.0, 0.7262, 0.5, 0.5803, 0.5123, 0.5803, 0.9877, 0.5373, 0.9877, 0.5373, 0.5123, 0.6268, 0.5, 0.6268, 1.0, 0.5977, 1.0, 0.5977, 0.5, 0.4565, 0.522, 0.4565, 0.978, 0.4258, 0.978, 0.4258, 0.522, 0.5199, 0.5, 0.5199, 1.0, 0.4875, 1.0, 0.4875, 0.5, 0.3431, 0.5154, 0.3431, 0.9846, 0.304, 0.9846, 0.304, 0.5154, 0.3948, 0.5, 0.3948, 1.0, 0.3648, 1.0, 0.3648, 0.5, 0.2118, 0.5367, 0.2118, 0.9633, 0.2, 0.9633, 0.2, 0.5367, 0.2823, 0.5, 0.2823, 1.0, 0.2636, 1.0, 0.2636, 0.5, 0.7689, 0.4865, 0.7959, 0.4814, 0.9367, 0.3942, 0.9462, 0.3816, 0.9861, 0.2414, 0.9836, 0.2146, 0.919, 0.08486, 0.8869, 0.05554, 0.7799, 0.01409, 0.7313, 0.01409, 0.6049, 0.06304, 0.5716, 0.0934, 0.5175, 0.202, 0.5149, 0.2299, 0.5607, 0.3908, 0.5785, 0.4144, 0.6591, 0.466, 0.1097, 0.5124, 0.1097, 0.9876, 0.07963, 0.9876, 0.07963, 0.5124, 0.2118, 0.9633, 0.2118, 0.5367, 0.2636, 0.5, 0.2636, 1.0, 0.2118, 0.5367, 0.2, 0.5367, 0.1765, 0.5, 0.2353, 0.5, 0.2, 0.9633, 0.2118, 0.9633, 0.2353, 1.0, 0.1765, 1.0, 0.1482, 1.0, 0.1482, 0.5, 0.2, 0.5367, 0.2, 0.9633, 0.3431, 0.9846, 0.3431, 0.5154, 0.3648, 0.5, 0.3648, 1.0, 0.3431, 0.5154, 0.304, 0.5154, 0.2941, 0.5, 0.3529, 0.5, 0.304, 0.9846, 0.3431, 0.9846, 0.3529, 1.0, 0.2941, 1.0, 0.2823, 1.0, 0.2823, 0.5, 0.304, 0.5154, 0.304, 0.9846, 0.4565, 0.978, 0.4565, 0.522, 0.4875, 0.5, 0.4875, 1.0, 0.4565, 0.522, 0.4258, 0.522, 0.4118, 0.5, 0.4706, 0.5, 0.4258, 0.978, 0.4565, 0.978, 0.4706, 1.0, 0.4118, 1.0, 0.3948, 1.0, 0.3948, 0.5, 0.4258, 0.522, 0.4258, 0.978, 0.5803, 0.9877, 0.5803, 0.5123, 0.5977, 0.5, 0.5977, 1.0, 0.5803, 0.5123, 0.5373, 0.5123, 0.5294, 0.5, 0.5882, 0.5, 0.5373, 0.9877, 0.5803, 0.9877, 0.5882, 1.0, 0.5294, 1.0, 0.5199, 1.0, 0.5199, 0.5, 0.5373, 0.5123, 0.5373, 0.9877, 0.689, 0.9737, 0.689, 0.5263, 0.7262, 0.5, 0.7262, 1.0, 0.689, 0.5263, 0.6639, 0.5263, 0.6471, 0.5, 0.7059, 0.5, 0.6639, 0.9737, 0.689, 0.9737, 0.7059, 1.0, 0.6471, 1.0, 0.6268, 1.0, 0.6268, 0.5, 0.6639, 0.5263, 0.6639, 0.9737, 0.8064, 0.9733, 0.8064, 0.5267, 0.8441, 0.5, 0.8441, 1.0, 0.8064, 0.5267, 0.7818, 0.5267, 0.7647, 0.5, 0.8235, 0.5, 0.7818, 0.9733, 0.8064, 0.9733, 0.8235, 1.0, 0.7647, 1.0, 0.7441, 1.0, 0.7441, 0.5, 0.7818, 0.5267, 0.7818, 0.9733, 0.04816, 0.5167, 0.04816, 0.9833, 0.01066, 0.9833, 0.01066, 0.5167, 0.9182, 0.9641, 0.9182, 0.5359, 0.9689, 0.5, 0.9689, 1.0, 0.9182, 0.5359, 0.9054, 0.5359, 0.8824, 0.5, 0.9412, 0.5, 0.9054, 0.9641, 0.9182, 0.9641, 0.9412, 1.0, 0.8824, 1.0, 0.8547, 1.0, 0.8547, 0.5, 0.9054, 0.5359, 0.9054, 0.9641, 0.04816, 0.5167, 0.01066, 0.5167, 5.215e-08, 0.5, 0.05298, 0.5002, 0.01066, 0.5167, 0.01066, 0.9833, 5.215e-08, 1.0, 5.215e-08, 0.5, 0.01066, 0.9833, 0.04816, 0.9833, 0.05298, 0.9998, 5.215e-08, 1.0, 0.04816, 0.9833, 0.04816, 0.5167, 0.06339, 0.5002, 0.06339, 0.9998, 0.9872, 0.5, 0.9872, 1.0, 0.9689, 1.0, 0.9689, 0.5, 0.1097, 0.9876, 0.1097, 0.5124, 0.1285, 0.5, 0.1285, 1.0, 0.07963, 0.5124, 0.07963, 0.9876, 0.06339, 0.9998, 0.06339, 0.5002, 0.1097, 0.5124, 0.07963, 0.5124, 0.07166, 0.5, 0.1176, 0.5, 0.07963, 0.9876, 0.1097, 0.9876, 0.1176, 1.0, 0.07166, 1.0, 0.1482, 0.5, 0.1482, 1.0, 0.1285, 1.0, 0.1285, 0.5])
me_cylinder_002.use_remesh_fix_poles = True
me_cylinder_002.use_remesh_preserve_attributes = False
me_cylinder_002.update()

# ---- objects
ob_camera = bpy.data.objects.new('Camera', cam_camera)
ob_cylinder = bpy.data.objects.new('Cylinder', me_cylinder)
ob_cube = bpy.data.objects.new('Cube', me_cube_001)
ob_cube_001 = bpy.data.objects.new('Cube.001', me_cube_002)
ob_cylinder_001 = bpy.data.objects.new('Cylinder.001', me_cylinder_001)
ob_cube_002 = bpy.data.objects.new('Cube.002', me_cube_005)
ob_cylinder_002 = bpy.data.objects.new('Cylinder.002', me_cylinder_002)

# ---- transforms, parenting, visibility, modifiers, constraints
ob_camera.location = (7.359, -6.926, 4.958)
ob_camera.rotation_euler = (1.109, 0.0, 0.8149)
ob_camera.lock_rotations_4d = False
ob_camera.empty_display_type = 'ARROWS'
ob_camera.color = (0.0, 0.0, 0.0, 0.0)
ob_camera.display_type = 'WIRE'
ob_camera.lineart.crease_threshold = 0.0
ob_cylinder.location = (0.0, -0.001514, 2.7)
ob_cylinder.scale = (0.2746, 0.2758, 7.042)
ob_cube.location = (0.0, -0.001514, -4.115)
ob_cube.scale = (0.572, 0.572, 1.046)
ob_cube_001.location = (0.0, -0.9537, 8.68)
ob_cube_001.scale = (0.206, 1.561, 1.561)
ob_cylinder_001.location = (0.0, -0.001514, 8.58)
ob_cylinder_001.scale = (0.283, 0.3337, 1.603)
ob_cube_002.location = (0.0, 1.057, 8.68)
ob_cube_002.scale = (0.206, -1.561, 1.561)
ob_cylinder_002.location = (0.0, -0.001514, 6.637)
ob_cylinder_002.scale = (0.3795, 0.3795, 0.6)

# ---- collection membership
col_collection.objects.link(ob_camera)
col_collection.objects.link(ob_cylinder)
col_collection.objects.link(ob_cube)
col_collection.objects.link(ob_cube_001)
col_collection.objects.link(ob_cylinder_001)
col_collection.objects.link(ob_cube_002)
col_collection.objects.link(ob_cylinder_002)

# ---- scene / render settings (as saved in the file)
scene.camera = ob_camera
scene.frame_start = 1; scene.frame_end = 250; scene.frame_set(0)
scene.render.engine = 'BLENDER_EEVEE_NEXT'
scene.cycles.use_denoising = False
scene.cycles.samples = 128
scene.cycles.sampling_pattern = 'TABULATED_SOBOL'
scene.cycles.use_adaptive_sampling = False
scene.cycles.use_light_tree = False
scene.view_settings.view_transform = 'Filmic'
bpy.context.view_layer.update()

# ---- added for rendering (the .blend has no usable light): sun
light_auto_sun = bpy.data.lights.new('AutoSun', 'SUN')
light_auto_sun.energy = 3.0
light_auto_sun.angle = 0.0523599
ob_auto_sun = bpy.data.objects.new('AutoSun', light_auto_sun)
scene.collection.objects.link(ob_auto_sun)
ob_auto_sun.rotation_euler = (0.872665, 0.174533, 0.523599)
bpy.context.view_layer.update()
